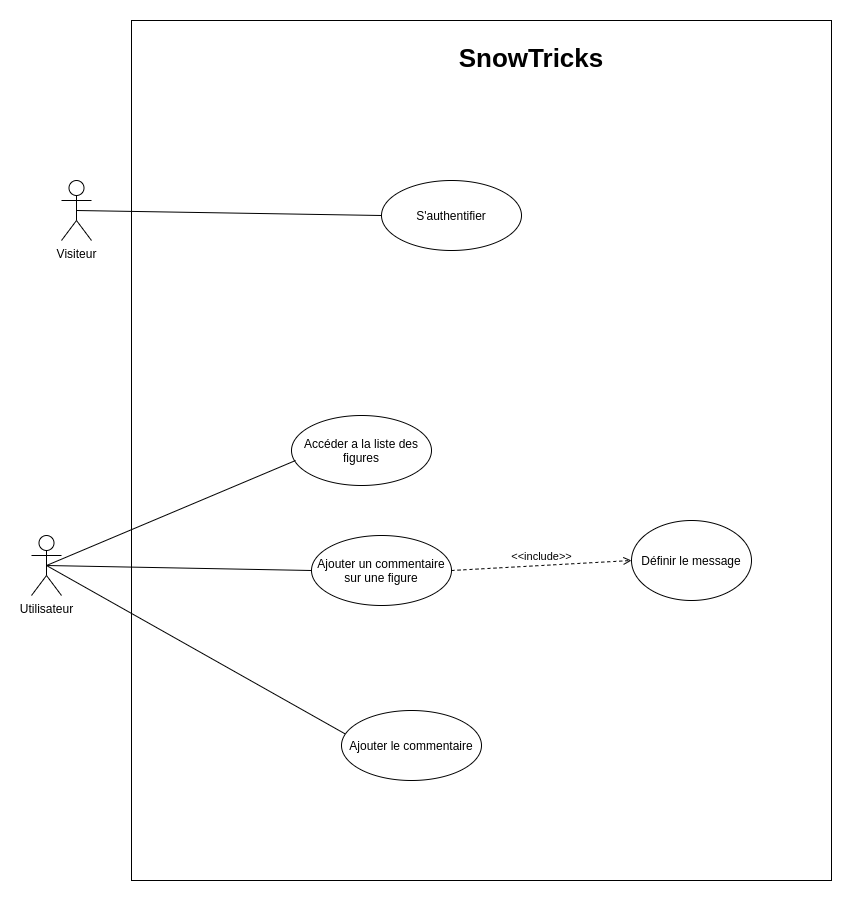

The diagram above was exported from draw.io. Its source (the exported page's mxGraphModel, read from the mxfile embedded in the PNG):
<mxGraphModel dx="1422" dy="809" grid="1" gridSize="10" guides="1" tooltips="1" connect="1" arrows="1" fold="1" page="1" pageScale="1" pageWidth="827" pageHeight="1169" math="0" shadow="0">
  <root>
    <mxCell id="p01olWrCCvYKJdmVPxpU-0" />
    <mxCell id="p01olWrCCvYKJdmVPxpU-1" parent="p01olWrCCvYKJdmVPxpU-0" />
    <mxCell id="p01olWrCCvYKJdmVPxpU-2" value="" style="html=1;" parent="p01olWrCCvYKJdmVPxpU-1" vertex="1">
      <mxGeometry x="114" y="200" width="700" height="860" as="geometry" />
    </mxCell>
    <mxCell id="p01olWrCCvYKJdmVPxpU-3" value="Utilisateur" style="shape=umlActor;verticalLabelPosition=bottom;verticalAlign=top;html=1;" parent="p01olWrCCvYKJdmVPxpU-1" vertex="1">
      <mxGeometry x="14" y="715" width="30" height="60" as="geometry" />
    </mxCell>
    <mxCell id="p01olWrCCvYKJdmVPxpU-4" value="S'authentifier" style="ellipse;whiteSpace=wrap;html=1;" parent="p01olWrCCvYKJdmVPxpU-1" vertex="1">
      <mxGeometry x="364" y="360" width="140" height="70" as="geometry" />
    </mxCell>
    <mxCell id="p01olWrCCvYKJdmVPxpU-5" value="Ajouter un commentaire sur une figure" style="ellipse;whiteSpace=wrap;html=1;" parent="p01olWrCCvYKJdmVPxpU-1" vertex="1">
      <mxGeometry x="294" y="715" width="140" height="70" as="geometry" />
    </mxCell>
    <mxCell id="p01olWrCCvYKJdmVPxpU-6" value="Ajouter le commentaire" style="ellipse;whiteSpace=wrap;html=1;" parent="p01olWrCCvYKJdmVPxpU-1" vertex="1">
      <mxGeometry x="324" y="890" width="140" height="70" as="geometry" />
    </mxCell>
    <mxCell id="p01olWrCCvYKJdmVPxpU-7" value="" style="endArrow=none;html=1;exitX=0.5;exitY=0.5;exitDx=0;exitDy=0;exitPerimeter=0;entryX=0;entryY=0.5;entryDx=0;entryDy=0;endFill=0;" parent="p01olWrCCvYKJdmVPxpU-1" source="p01olWrCCvYKJdmVPxpU-17" target="p01olWrCCvYKJdmVPxpU-4" edge="1">
      <mxGeometry width="50" height="50" relative="1" as="geometry">
        <mxPoint x="584" y="410" as="sourcePoint" />
        <mxPoint x="144" y="350" as="targetPoint" />
      </mxGeometry>
    </mxCell>
    <mxCell id="p01olWrCCvYKJdmVPxpU-8" value="" style="endArrow=none;html=1;entryX=0;entryY=0.5;entryDx=0;entryDy=0;exitX=0.5;exitY=0.5;exitDx=0;exitDy=0;exitPerimeter=0;endFill=0;" parent="p01olWrCCvYKJdmVPxpU-1" source="p01olWrCCvYKJdmVPxpU-3" target="p01olWrCCvYKJdmVPxpU-5" edge="1">
      <mxGeometry width="50" height="50" relative="1" as="geometry">
        <mxPoint x="4" y="610" as="sourcePoint" />
        <mxPoint x="179.8399999999997" y="324.47" as="targetPoint" />
      </mxGeometry>
    </mxCell>
    <mxCell id="p01olWrCCvYKJdmVPxpU-9" value="" style="endArrow=none;html=1;entryX=0.025;entryY=0.333;entryDx=0;entryDy=0;exitX=0.5;exitY=0.5;exitDx=0;exitDy=0;exitPerimeter=0;entryPerimeter=0;endFill=0;" parent="p01olWrCCvYKJdmVPxpU-1" source="p01olWrCCvYKJdmVPxpU-3" target="p01olWrCCvYKJdmVPxpU-6" edge="1">
      <mxGeometry width="50" height="50" relative="1" as="geometry">
        <mxPoint x="19" y="620" as="sourcePoint" />
        <mxPoint x="248.05999999999995" y="679.74" as="targetPoint" />
      </mxGeometry>
    </mxCell>
    <mxCell id="p01olWrCCvYKJdmVPxpU-12" value="Définir le message" style="ellipse;whiteSpace=wrap;html=1;" parent="p01olWrCCvYKJdmVPxpU-1" vertex="1">
      <mxGeometry x="614" y="700" width="120" height="80" as="geometry" />
    </mxCell>
    <mxCell id="p01olWrCCvYKJdmVPxpU-15" value="&amp;lt;&amp;lt;include&amp;gt;&amp;gt;" style="html=1;verticalAlign=bottom;labelBackgroundColor=none;endArrow=open;endFill=0;dashed=1;exitX=1;exitY=0.5;exitDx=0;exitDy=0;entryX=0;entryY=0.5;entryDx=0;entryDy=0;" parent="p01olWrCCvYKJdmVPxpU-1" source="p01olWrCCvYKJdmVPxpU-5" target="p01olWrCCvYKJdmVPxpU-12" edge="1">
      <mxGeometry width="160" relative="1" as="geometry">
        <mxPoint x="507.53999999999974" y="563.3499999999999" as="sourcePoint" />
        <mxPoint x="571.5735931288111" y="601.7157287525408" as="targetPoint" />
      </mxGeometry>
    </mxCell>
    <mxCell id="p01olWrCCvYKJdmVPxpU-16" value="SnowTricks" style="text;align=center;fontStyle=1;verticalAlign=middle;spacingLeft=3;spacingRight=3;strokeColor=none;rotatable=0;points=[[0,0.5],[1,0.5]];portConstraint=eastwest;fontSize=26;strokeWidth=1;" parent="p01olWrCCvYKJdmVPxpU-1" vertex="1">
      <mxGeometry x="474" y="210" width="80" height="50" as="geometry" />
    </mxCell>
    <mxCell id="p01olWrCCvYKJdmVPxpU-17" value="Visiteur" style="shape=umlActor;verticalLabelPosition=bottom;verticalAlign=top;html=1;" parent="p01olWrCCvYKJdmVPxpU-1" vertex="1">
      <mxGeometry x="44" y="360" width="30" height="60" as="geometry" />
    </mxCell>
    <mxCell id="p01olWrCCvYKJdmVPxpU-22" value="Accéder a la liste des figures" style="ellipse;whiteSpace=wrap;html=1;" parent="p01olWrCCvYKJdmVPxpU-1" vertex="1">
      <mxGeometry x="274" y="595" width="140" height="70" as="geometry" />
    </mxCell>
    <mxCell id="p01olWrCCvYKJdmVPxpU-23" value="" style="endArrow=none;html=1;entryX=0.029;entryY=0.643;entryDx=0;entryDy=0;exitX=0.5;exitY=0.5;exitDx=0;exitDy=0;exitPerimeter=0;endFill=0;entryPerimeter=0;" parent="p01olWrCCvYKJdmVPxpU-1" source="p01olWrCCvYKJdmVPxpU-3" target="p01olWrCCvYKJdmVPxpU-22" edge="1">
      <mxGeometry width="50" height="50" relative="1" as="geometry">
        <mxPoint x="-31" y="760" as="sourcePoint" />
        <mxPoint x="304" y="760" as="targetPoint" />
      </mxGeometry>
    </mxCell>
  </root>
</mxGraphModel>